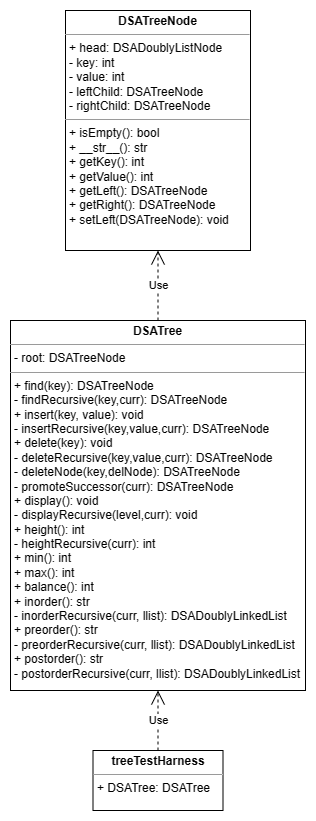

The diagram above was exported from draw.io. Its source (the exported page's mxGraphModel, read from the mxfile embedded in the PNG):
<mxGraphModel dx="1236" dy="647" grid="1" gridSize="10" guides="1" tooltips="1" connect="1" arrows="1" fold="1" page="1" pageScale="1" pageWidth="827" pageHeight="1169" math="0" shadow="0">
  <root>
    <mxCell id="0" />
    <mxCell id="1" parent="0" />
    <mxCell id="z9iFx5sVDJ6eogjdC5vE-1" value="&lt;p style=&quot;margin:0px;margin-top:4px;text-align:center;&quot;&gt;&lt;b&gt;DSATreeNode&lt;/b&gt;&lt;/p&gt;&lt;hr size=&quot;1&quot;&gt;&lt;p style=&quot;margin:0px;margin-left:4px;&quot;&gt;+ head: DSADoublyListNode&lt;/p&gt;&lt;p style=&quot;border-color: var(--border-color); margin: 0px 0px 0px 4px;&quot;&gt;- key: int&lt;/p&gt;&lt;p style=&quot;border-color: var(--border-color); margin: 0px 0px 0px 4px;&quot;&gt;- value: int&lt;/p&gt;&lt;p style=&quot;border-color: var(--border-color); margin: 0px 0px 0px 4px;&quot;&gt;- leftChild: DSATreeNode&lt;/p&gt;&lt;p style=&quot;border-color: var(--border-color); margin: 0px 0px 0px 4px;&quot;&gt;- rightChild: DSATreeNode&lt;/p&gt;&lt;hr size=&quot;1&quot;&gt;&lt;p style=&quot;margin:0px;margin-left:4px;&quot;&gt;&lt;span style=&quot;background-color: initial;&quot;&gt;+ isEmpty(): bool&lt;/span&gt;&lt;br&gt;&lt;/p&gt;&lt;p style=&quot;border-color: var(--border-color); margin: 0px 0px 0px 4px;&quot;&gt;+ __str__(): str&lt;/p&gt;&lt;p style=&quot;border-color: var(--border-color); margin: 0px 0px 0px 4px;&quot;&gt;+ getKey(): int&lt;/p&gt;&lt;p style=&quot;border-color: var(--border-color); margin: 0px 0px 0px 4px;&quot;&gt;+ getValue(): int&lt;/p&gt;&lt;p style=&quot;border-color: var(--border-color); margin: 0px 0px 0px 4px;&quot;&gt;+ getLeft(): DSATreeNode&lt;/p&gt;&lt;p style=&quot;border-color: var(--border-color); margin: 0px 0px 0px 4px;&quot;&gt;+ getRight(): DSATreeNode&lt;/p&gt;&lt;p style=&quot;border-color: var(--border-color); margin: 0px 0px 0px 4px;&quot;&gt;+ setLeft(DSATreeNode): void&lt;/p&gt;&lt;p style=&quot;border-color: var(--border-color); margin: 0px 0px 0px 4px;&quot;&gt;&lt;br&gt;&lt;/p&gt;" style="verticalAlign=top;align=left;overflow=fill;fontSize=12;fontFamily=Helvetica;html=1;whiteSpace=wrap;" parent="1" vertex="1">
      <mxGeometry x="110" width="185" height="240" as="geometry" />
    </mxCell>
    <mxCell id="z9iFx5sVDJ6eogjdC5vE-2" value="&lt;p style=&quot;margin:0px;margin-top:4px;text-align:center;&quot;&gt;&lt;b&gt;DSATree&lt;/b&gt;&lt;/p&gt;&lt;hr size=&quot;1&quot;&gt;&lt;p style=&quot;margin:0px;margin-left:4px;&quot;&gt;- root: DSATreeNode&lt;/p&gt;&lt;hr size=&quot;1&quot;&gt;&lt;p style=&quot;margin:0px;margin-left:4px;&quot;&gt;&lt;span style=&quot;background-color: initial;&quot;&gt;+ find(key): DSATreeNode&lt;/span&gt;&lt;br&gt;&lt;/p&gt;&lt;p style=&quot;border-color: var(--border-color); margin: 0px 0px 0px 4px;&quot;&gt;- findRecursive(key,curr): DSATreeNode&lt;/p&gt;&lt;p style=&quot;border-color: var(--border-color); margin: 0px 0px 0px 4px;&quot;&gt;+&amp;nbsp;insert(key, value): void&lt;/p&gt;&lt;p style=&quot;border-color: var(--border-color); margin: 0px 0px 0px 4px;&quot;&gt;- insertRecursive(key,value,curr): DSATreeNode&lt;/p&gt;&lt;p style=&quot;border-color: var(--border-color); margin: 0px 0px 0px 4px;&quot;&gt;&lt;span style=&quot;background-color: initial;&quot;&gt;+&amp;nbsp;delete(key): void&lt;/span&gt;&lt;/p&gt;&lt;p style=&quot;border-color: var(--border-color); margin: 0px 0px 0px 4px;&quot;&gt;- deleteRecursive(key,value,curr): DSATreeNode&lt;/p&gt;&lt;p style=&quot;border-color: var(--border-color); margin: 0px 0px 0px 4px;&quot;&gt;- deleteNode(key,delNode): DSATreeNode&lt;/p&gt;&lt;p style=&quot;border-color: var(--border-color); margin: 0px 0px 0px 4px;&quot;&gt;- promoteSuccessor(curr): DSATreeNode&lt;/p&gt;&lt;p style=&quot;border-color: var(--border-color); margin: 0px 0px 0px 4px;&quot;&gt;+&amp;nbsp;display(): void&lt;/p&gt;&lt;p style=&quot;border-color: var(--border-color); margin: 0px 0px 0px 4px;&quot;&gt;- displayRecursive(level,curr): void&lt;/p&gt;&lt;p style=&quot;border-color: var(--border-color); margin: 0px 0px 0px 4px;&quot;&gt;+&amp;nbsp;height(): int&lt;/p&gt;&lt;p style=&quot;border-color: var(--border-color); margin: 0px 0px 0px 4px;&quot;&gt;- heightRecursive(curr): int&lt;/p&gt;&lt;p style=&quot;border-color: var(--border-color); margin: 0px 0px 0px 4px;&quot;&gt;+ min(): int&lt;/p&gt;&lt;p style=&quot;border-color: var(--border-color); margin: 0px 0px 0px 4px;&quot;&gt;+ max(): int&lt;/p&gt;&lt;p style=&quot;border-color: var(--border-color); margin: 0px 0px 0px 4px;&quot;&gt;+ balance(): int&lt;/p&gt;&lt;p style=&quot;border-color: var(--border-color); margin: 0px 0px 0px 4px;&quot;&gt;+ inorder(): str&lt;/p&gt;&lt;p style=&quot;border-color: var(--border-color); margin: 0px 0px 0px 4px;&quot;&gt;- inorderRecursive(curr, llist): DSADoublyLinkedList&lt;/p&gt;&lt;p style=&quot;border-color: var(--border-color); margin: 0px 0px 0px 4px;&quot;&gt;+ preorder(): str&lt;br&gt;&lt;/p&gt;&lt;p style=&quot;border-color: var(--border-color); margin: 0px 0px 0px 4px;&quot;&gt;- preorderRecursive(curr, llist): DSADoublyLinkedList&lt;br&gt;&lt;/p&gt;&lt;p style=&quot;border-color: var(--border-color); margin: 0px 0px 0px 4px;&quot;&gt;+ postorder(): str&lt;br&gt;&lt;/p&gt;&lt;p style=&quot;border-color: var(--border-color); margin: 0px 0px 0px 4px;&quot;&gt;- postorderRecursive(curr, llist): DSADoublyLinkedList&lt;br&gt;&lt;/p&gt;" style="verticalAlign=top;align=left;overflow=fill;fontSize=12;fontFamily=Helvetica;html=1;whiteSpace=wrap;" parent="1" vertex="1">
      <mxGeometry x="55" y="310" width="295" height="370" as="geometry" />
    </mxCell>
    <mxCell id="z9iFx5sVDJ6eogjdC5vE-3" value="&lt;p style=&quot;margin:0px;margin-top:4px;text-align:center;&quot;&gt;&lt;/p&gt;&lt;b style=&quot;border-color: var(--border-color);&quot;&gt;&lt;div style=&quot;text-align: center;&quot;&gt;&lt;b style=&quot;background-color: initial; border-color: var(--border-color);&quot;&gt;treeTestHarness&lt;/b&gt;&lt;/div&gt;&lt;/b&gt;&lt;hr size=&quot;1&quot;&gt;&lt;p style=&quot;border-color: var(--border-color); margin: 0px 0px 0px 4px;&quot;&gt;+ DSATree: DSATree&lt;/p&gt;&lt;p style=&quot;margin:0px;margin-left:4px;&quot;&gt;&lt;br&gt;&lt;/p&gt;&lt;p style=&quot;border-color: var(--border-color); margin: 0px 0px 0px 4px;&quot;&gt;&lt;br&gt;&lt;/p&gt;" style="verticalAlign=top;align=left;overflow=fill;fontSize=12;fontFamily=Helvetica;html=1;whiteSpace=wrap;" parent="1" vertex="1">
      <mxGeometry x="137.5" y="740" width="130" height="60" as="geometry" />
    </mxCell>
    <mxCell id="z9iFx5sVDJ6eogjdC5vE-4" value="Use" style="endArrow=open;endSize=12;dashed=1;html=1;rounded=0;exitX=0.5;exitY=0;exitDx=0;exitDy=0;entryX=0.5;entryY=1;entryDx=0;entryDy=0;" parent="1" source="z9iFx5sVDJ6eogjdC5vE-3" target="z9iFx5sVDJ6eogjdC5vE-2" edge="1">
      <mxGeometry width="160" relative="1" as="geometry">
        <mxPoint x="324" y="550" as="sourcePoint" />
        <mxPoint x="350" y="460" as="targetPoint" />
        <Array as="points" />
      </mxGeometry>
    </mxCell>
    <mxCell id="z9iFx5sVDJ6eogjdC5vE-5" value="Use" style="endArrow=open;endSize=12;dashed=1;html=1;rounded=0;exitX=0.5;exitY=0;exitDx=0;exitDy=0;entryX=0.5;entryY=1;entryDx=0;entryDy=0;" parent="1" source="z9iFx5sVDJ6eogjdC5vE-2" target="z9iFx5sVDJ6eogjdC5vE-1" edge="1">
      <mxGeometry width="160" relative="1" as="geometry">
        <mxPoint x="334" y="560" as="sourcePoint" />
        <mxPoint x="364" y="470" as="targetPoint" />
        <Array as="points" />
      </mxGeometry>
    </mxCell>
  </root>
</mxGraphModel>